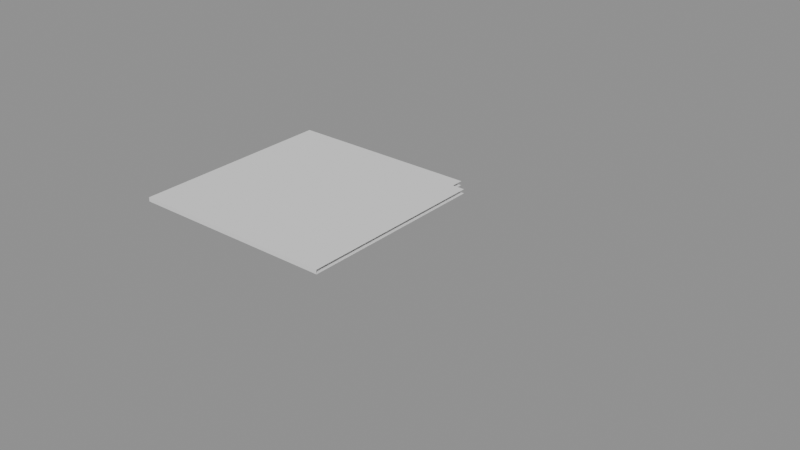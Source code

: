 # Source: counter-top_corner_main.blend  (saved by Blender 5.0.119; exported with 4.5.12 LTS)
import bpy
from mathutils import Matrix  # noqa: F401  (used for matrix-valued properties, if any)

bpy.ops.wm.read_factory_settings(use_empty=True)
scene = bpy.context.scene
scene.name = 'Scene'

# ---- meshes
me_plane = bpy.data.meshes.new('Plane')
me_plane.from_pydata([(0.0, -0.5, 0.0), (1.0, -0.5, 0.0), (0.0, 0.5, 0.0), (0.94, -0.5, 0.0), (0.94, 0.5, 0.0), (0.0, 0.44, 0.0), (1.0, 0.44, 0.0), (0.94, 0.44, 0.0), (0.0, 0.44, 0.02), (0.0, -0.5, 0.02), (0.94, -0.5, 0.02), (1.0, -0.5, 0.02), (1.0, 0.44, 0.02), (0.94, 0.5, 0.02), (0.0, 0.5, 0.02), (0.94, 0.44, 0.02)], [], [(5, 2, 4, 7), (0, 5, 7, 3), (3, 7, 6, 1), (8, 15, 13, 14), (9, 10, 15, 8), (10, 11, 12, 15), (3, 1, 11, 10), (0, 3, 10, 9), (5, 0, 9, 8), (2, 5, 8, 14)])
_uv = me_plane.uv_layers.new(name='UVMap')
_uv.uv.foreach_set('vector', [0.0, 0.5, 0.0, 1.0, 0.5, 1.0, 0.5, 0.5, 0.0, 0.0, 0.0, 0.5, 0.5, 0.5, 0.5, 0.0, 0.5, 0.0, 0.5, 0.5, 1.0, 0.5, 1.0, 0.0, 0.0, 0.5, 0.5, 0.5, 0.5, 1.0, 0.0, 1.0, 0.0, 0.0, 0.5, 0.0, 0.5, 0.5, 0.0, 0.5, 0.5, 0.0, 1.0, 0.0, 1.0, 0.5, 0.5, 0.5, 0.5, 0.0, 1.0, 0.0, 1.0, 0.0, 0.5, 0.0, 0.0, 0.0, 0.5, 0.0, 0.5, 0.0, 0.0, 0.0, 0.0, 0.5, 0.0, 0.0, 0.0, 0.0, 0.0, 0.5, 0.0, 1.0, 0.0, 0.5, 0.0, 0.5, 0.0, 1.0])
me_plane.update()

# ---- objects
ob_counter_top_corner_main = bpy.data.objects.new('counter-top_corner_main', me_plane)

# ---- transforms, parenting, visibility, modifiers, constraints
ob_counter_top_corner_main.location = (0.0, 0.0, 0.0)

# ---- collection membership
scene.collection.objects.link(ob_counter_top_corner_main)

# ---- scene / render settings (as saved in the file)
scene.frame_start = 1; scene.frame_end = 250; scene.frame_set(1)
scene.render.engine = 'BLENDER_EEVEE_NEXT'
scene.render.bake_bias = 0.0
scene.render.bake_samples = 0
scene.cycles.sampling_pattern = 'TABULATED_SOBOL'
scene.eevee.use_volume_custom_range = False
bpy.context.view_layer.update()

# ---- added for rendering (the .blend has no active camera and no usable light): camera, sun + grey world if the file has none
cam_auto = bpy.data.cameras.new('AutoCamera')
cam_auto.lens = 50.0
cam_auto.sensor_width = 36.0
cam_auto.clip_end = 1000.0
ob_auto_camera = bpy.data.objects.new('AutoCamera', cam_auto)
scene.collection.objects.link(ob_auto_camera)
ob_auto_camera.location = (3.6171, -3.14052, 2.10968)
ob_auto_camera.rotation_euler = (1.09748, -7.21219e-08, 0.694738)
scene.camera = ob_auto_camera
light_auto_sun = bpy.data.lights.new('AutoSun', 'SUN')
light_auto_sun.energy = 3.0
light_auto_sun.angle = 0.0523599
ob_auto_sun = bpy.data.objects.new('AutoSun', light_auto_sun)
scene.collection.objects.link(ob_auto_sun)
ob_auto_sun.rotation_euler = (0.872665, 0.174533, 0.523599)
if scene.world is None:
    world_auto = bpy.data.worlds.new('AutoWorld')
    world_auto.color = (0.3, 0.3, 0.3)
    scene.world = world_auto
bpy.context.view_layer.update()
